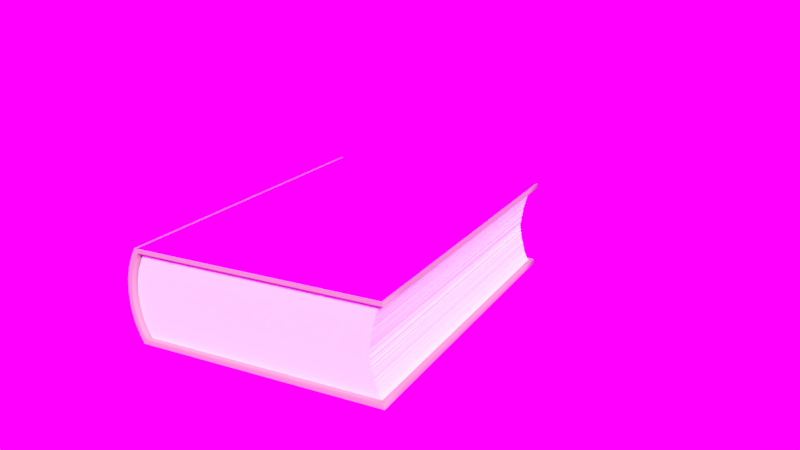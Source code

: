 # Source: Book1.blend  (saved by Blender 2.79.0; exported with 4.5.12 LTS)
import bpy
from mathutils import Matrix  # noqa: F401  (used for matrix-valued properties, if any)

bpy.ops.wm.read_factory_settings(use_empty=True)
scene = bpy.context.scene
scene.name = 'Scene'

# ---- collections
col_collection_1 = bpy.data.collections.new('Collection 1'); scene.collection.children.link(col_collection_1)

# ---- images (referenced by path relative to the original .blend; pixels are not part of the script)
import os
ASSET_DIR = os.environ.get("B2B_ASSET_DIR", "")  # directory of the original .blend (textures are referenced by path, not embedded)
HERE = os.path.dirname(os.path.abspath(__file__))  # packed textures are extracted next to this script under _unpacked/

def load_image(name, relpath, width, height, colorspace="sRGB"):
    """Load a texture the original file referenced (path relative to the .blend, or extracted next to this script)."""
    p = next((c for c in (os.path.join(HERE, relpath), os.path.join(ASSET_DIR, relpath)) if relpath and os.path.exists(c)), "")
    if p:
        img = bpy.data.images.load(p, check_existing=True)
        img.name = name
    else:  # same state as the original file: an image datablock whose file is absent (Cycles renders it pink)
        img = bpy.data.images.new(name, width, height)
        img.source = "FILE"
        img.filepath = "//" + (relpath or name)
    img.colorspace_settings.name = colorspace
    return img
img_old_paper_texture_3_jpg = load_image('old-paper-texture-3.jpg', 'old-paper-texture-3.jpg', 1024, 1024, 'sRGB')
img_blueball0001_png = load_image('BlueBall0001.png', 'BlueBall0001.png', 1024, 1024, 'sRGB')
img_alexs_apt_2k_hdr = load_image('Alexs_Apt_2k.hdr', 'Alexs_Apt_2k.hdr', 1024, 1024, 'Linear Rec.709')

# ---- materials (node trees are filled in below, after node groups)
mat_material = bpy.data.materials.new('Material')
mat_material.alpha_threshold = 0.0
mat_material.roughness = 0.5
mat_images = bpy.data.materials.new('Images')
mat_images.alpha_threshold = 0.0
mat_images.roughness = 0.5
mat_book_cover = bpy.data.materials.new('Book cover')
mat_book_cover.alpha_threshold = 0.0
mat_book_cover.roughness = 0.5
mat_sheets = bpy.data.materials.new('Sheets')
mat_sheets.alpha_threshold = 0.0
mat_sheets.roughness = 0.5

# ---- material node trees
mat_material.use_nodes = True; mat_material.node_tree.nodes.clear()
_N = mat_material.node_tree.nodes; _L = mat_material.node_tree.links
n0 = _N.new('ShaderNodeOutputMaterial'); n0.name = 'Material Output'; n0.location = (300, 300)
n1 = _N.new('ShaderNodeBsdfDiffuse'); n1.name = 'Diffuse BSDF'; n1.location = (10, 300)
n2 = _N.new('ShaderNodeTexImage'); n2.name = 'Image Texture'; n2.location = (-180, 300)
n2.width = 140
n2.image = img_old_paper_texture_3_jpg
n3 = _N.new('ShaderNodeTexCoord'); n3.name = 'Texture Coordinate'; n3.location = (-611, 202)
_L.new(n1.outputs[0], n0.inputs[0])
_L.new(n2.outputs[0], n1.inputs[0])
_L.new(n3.outputs[0], n2.inputs[0])
n0.is_active_output = True
mat_images.use_nodes = True; mat_images.node_tree.nodes.clear()
_N = mat_images.node_tree.nodes; _L = mat_images.node_tree.links
n0 = _N.new('ShaderNodeOutputMaterial'); n0.name = 'Material Output'; n0.location = (617, 300)
n1 = _N.new('ShaderNodeBsdfDiffuse'); n1.name = 'Diffuse BSDF'; n1.location = (327, 300)
n2 = _N.new('ShaderNodeTexImage'); n2.name = 'Image Texture'; n2.location = (-9, 392)
n2.width = 140
n2.image = img_blueball0001_png
n3 = _N.new('ShaderNodeTexCoord'); n3.name = 'Texture Coordinate'; n3.location = (-629, 312)
n4 = _N.new('ShaderNodeMapping'); n4.name = 'Mapping'; n4.location = (-417, 377)
n4.inputs[1].default_value = (0.63, 0.0, 0.0)
n4.inputs[2].default_value = (0.0, 0.0, 1.571)
n4.inputs[3].default_value = (1.0, 0.4, 1.0)
_L.new(n1.outputs[0], n0.inputs[0])
_L.new(n2.outputs[0], n1.inputs[0])
_L.new(n3.outputs[0], n4.inputs[0])
_L.new(n4.outputs[0], n2.inputs[0])
n0.is_active_output = True
mat_book_cover.use_nodes = True; mat_book_cover.node_tree.nodes.clear()
_N = mat_book_cover.node_tree.nodes; _L = mat_book_cover.node_tree.links
n0 = _N.new('ShaderNodeOutputMaterial'); n0.name = 'Material Output'; n0.location = (300, 300)
n1 = _N.new('ShaderNodeBsdfDiffuse'); n1.name = 'Diffuse BSDF'; n1.location = (10, 300)
n1.inputs[0].default_value = (0.5324, 0.4475, 0.4067, 1.0)
_L.new(n1.outputs[0], n0.inputs[0])
n0.is_active_output = True
mat_sheets.use_nodes = True; mat_sheets.node_tree.nodes.clear()
_N = mat_sheets.node_tree.nodes; _L = mat_sheets.node_tree.links
n0 = _N.new('ShaderNodeOutputMaterial'); n0.name = 'Material Output'; n0.location = (300, 300)
n1 = _N.new('ShaderNodeBsdfDiffuse'); n1.name = 'Diffuse BSDF'; n1.location = (10, 300)
n1.inputs[0].default_value = (1.0, 1.0, 1.0, 1.0)
_L.new(n1.outputs[0], n0.inputs[0])
n0.is_active_output = True

# ---- world
world_world = bpy.data.worlds.new('World'); scene.world = world_world
world_world.use_nodes = True; world_world.node_tree.nodes.clear()
_N = world_world.node_tree.nodes; _L = world_world.node_tree.links
n0 = _N.new('ShaderNodeOutputWorld'); n0.name = 'World Output'; n0.location = (300, 300)
n1 = _N.new('ShaderNodeBackground'); n1.name = 'Background'; n1.location = (10, 300)
n2 = _N.new('ShaderNodeTexEnvironment'); n2.name = 'Environment Texture'; n2.location = (-180, 300)
n2.width = 140
n2.image = img_alexs_apt_2k_hdr
_L.new(n1.outputs[0], n0.inputs[0])
_L.new(n2.outputs[0], n1.inputs[0])
n0.is_active_output = True
world_world.color = (0.05088, 0.05088, 0.05088)
world_world.use_sun_shadow = False
world_world.sun_shadow_jitter_overblur = 0.0
world_world.cycles.sampling_method = 'MANUAL'

# ---- cameras
cam_camera = bpy.data.cameras.new('Camera')
cam_camera.clip_end = 100.0
cam_camera.lens = 35.0
cam_camera.sensor_width = 32.0
cam_camera.sensor_height = 18.0
cam_camera.ortho_scale = 7.314
cam_camera.dof.focus_distance = 0.0

# ---- lights
light_lamp = bpy.data.lights.new('Lamp', 'SUN')
light_lamp.transmission_factor = 0.0
light_lamp.cutoff_distance = 30.0
light_lamp.angle = 0.1993
light_lamp.energy = 3.0
light_lamp.shadow_buffer_clip_start = 1.001
light_lamp.shadow_soft_size = 0.1
light_lamp.shadow_cascade_max_distance = 1000.0

# ---- meshes
me_plane = bpy.data.meshes.new('Plane')
me_plane.from_pydata([(-1.0, -1.0, 0.0), (1.0, -1.0, 0.0), (-1.0, 1.0, 0.0), (1.0, 1.0, 0.0)], [], [(0, 1, 3, 2)])
me_plane.materials.append(mat_material)
me_plane.use_remesh_preserve_volume = False
me_plane.use_remesh_preserve_attributes = False
me_plane.use_mirror_vertex_groups = False
me_plane.update()
me_cube = bpy.data.meshes.new('Cube')
me_cube.from_pydata([(1.0, 1.0, -1.0), (1.0, -0.9979, -1.0), (-1.0, -0.9982, -1.0), (-1.0, 1.0, -1.0), (1.0, 1.0, 1.113), (1.0, -0.9979, 1.113), (-1.0, -0.9974, 1.113), (-1.0, 1.0, 1.113), (1.0, -0.9827, -0.9706), (1.0, -0.9779, -0.9412), (1.0, -0.9707, -0.9118), (1.0, -0.9681, -0.8824), (1.0, -0.9632, -0.8529), (1.0, -0.9601, -0.8235), (1.0, -0.9527, -0.7941), (1.0, -0.9516, -0.7647), (1.0, -0.9454, -0.7353), (1.0, -0.9468, -0.7059), (1.0, -0.9435, -0.6765), (1.0, -0.9406, -0.6471), (1.0, -0.9358, -0.6176), (1.0, -0.9355, -0.5882), (1.0, -0.9342, -0.5588), (1.0, -0.9327, -0.5294), (1.0, -0.9307, -0.5), (1.0, -0.9285, -0.4706), (1.0, -0.9211, -0.4412), (1.0, -0.9212, -0.4118), (1.0, -0.9175, -0.3824), (1.0, -0.9159, -0.3529), (1.0, -0.9167, -0.3235), (1.0, -0.9108, -0.2941), (1.0, -0.9097, -0.2647), (1.0, -0.914, -0.2353), (1.0, -0.9068, -0.2059), (1.0, -0.9043, -0.1765), (1.0, -0.9027, -0.1471), (1.0, -0.9079, -0.1176), (1.0, -0.8984, -0.08824), (1.0, -0.9023, -0.05882), (1.0, -0.8963, -0.02941), (1.0, -0.8997, 5.96e-08), (1.0, -0.8954, 0.02941), (1.0, -0.9015, 0.07327), (1.0, -0.9036, 0.1125), (1.0, -0.9058, 0.1488), (1.0, -0.908, 0.1838), (1.0, -0.9024, 0.2169), (1.0, -0.907, 0.2511), (1.0, -0.9131, 0.2851), (1.0, -0.9119, 0.3178), (1.0, -0.9107, 0.3502), (1.0, -0.9181, 0.3835), (1.0, -0.9153, 0.4155), (1.0, -0.9199, 0.4481), (1.0, -0.9175, 0.4798), (1.0, -0.9198, 0.512), (1.0, -0.9221, 0.544), (1.0, -0.9284, 0.5764), (1.0, -0.9262, 0.6078), (1.0, -0.934, 0.6401), (1.0, -0.9359, 0.6717), (1.0, -0.9355, 0.7031), (1.0, -0.9397, 0.7349), (1.0, -0.9421, 0.7664), (1.0, -0.9443, 0.7978), (1.0, -0.9483, 0.8294), (1.0, -0.9484, 0.8605), (1.0, -0.9545, 0.8922), (1.0, -0.956, 0.9233), (1.0, -0.9589, 0.9546), (1.0, -0.967, 0.9863), (1.0, -0.9692, 1.017), (1.0, -0.9765, 1.049), (1.0, -0.9839, 1.08), (-1.0, -0.9828, -0.9706), (-1.0, -0.9755, -0.9412), (-1.0, -0.9684, -0.9118), (-1.0, -0.9644, -0.8824), (-1.0, -0.9598, -0.8529), (-1.0, -0.9595, -0.8235), (-1.0, -0.9553, -0.7941), (-1.0, -0.9501, -0.7647), (-1.0, -0.9498, -0.7353), (-1.0, -0.9435, -0.7059), (-1.0, -0.9406, -0.6765), (-1.0, -0.9366, -0.6471), (-1.0, -0.9393, -0.6176), (-1.0, -0.9322, -0.5882), (-1.0, -0.9313, -0.5588), (-1.0, -0.9319, -0.5294), (-1.0, -0.9297, -0.5), (-1.0, -0.9286, -0.4706), (-1.0, -0.925, -0.4412), (-1.0, -0.9231, -0.4118), (-1.0, -0.9193, -0.3824), (-1.0, -0.9211, -0.3529), (-1.0, -0.9143, -0.3235), (-1.0, -0.9147, -0.2941), (-1.0, -0.9138, -0.2647), (-1.0, -0.9059, -0.2353), (-1.0, -0.9078, -0.2059), (-1.0, -0.9032, -0.1765), (-1.0, -0.9056, -0.1471), (-1.0, -0.9079, -0.1176), (-1.0, -0.9026, -0.08824), (-1.0, -0.8983, -0.05882), (-1.0, -0.8979, -0.02941), (-1.0, -0.8978, 5.96e-08), (-1.0, -0.9021, 0.02941), (-1.0, -0.8976, 0.07182), (-1.0, -0.9001, 0.1118), (-1.0, -0.9015, 0.1481), (-1.0, -0.9044, 0.1833), (-1.0, -0.9047, 0.2174), (-1.0, -0.9108, 0.2517), (-1.0, -0.9106, 0.2848), (-1.0, -0.9121, 0.3179), (-1.0, -0.9108, 0.3503), (-1.0, -0.9119, 0.3829), (-1.0, -0.9193, 0.416), (-1.0, -0.9188, 0.448), (-1.0, -0.9198, 0.4802), (-1.0, -0.9258, 0.5127), (-1.0, -0.9232, 0.5442), (-1.0, -0.9244, 0.576), (-1.0, -0.9294, 0.6081), (-1.0, -0.9301, 0.6398), (-1.0, -0.9334, 0.6716), (-1.0, -0.9341, 0.703), (-1.0, -0.9363, 0.7346), (-1.0, -0.9437, 0.7666), (-1.0, -0.9438, 0.7978), (-1.0, -0.946, 0.8292), (-1.0, -0.9507, 0.8608), (-1.0, -0.9543, 0.8922), (-1.0, -0.9546, 0.9232), (-1.0, -0.9589, 0.9546), (-1.0, -0.9661, 0.9863), (-1.0, -0.9678, 1.017), (-1.0, -0.977, 1.049), (-1.0, -0.9825, 1.08), (1.0, 1.032, -0.818), (1.0, 1.032, 0.9308), (1.0, 1.066, -0.5619), (1.0, 1.087, -0.2636), (1.0, 1.095, 0.05641), (1.0, 1.087, 0.3765), (1.0, 1.066, 0.6747), (-1.0, 1.032, 0.9308), (-1.0, 1.032, -0.818), (-1.0, 1.066, 0.6747), (-1.0, 1.087, 0.3765), (-1.0, 1.095, 0.05641), (-1.0, 1.087, -0.2636), (-1.0, 1.066, -0.5619), (1.025, 1.019, -0.995), (1.025, -1.032, -1.024), (-1.025, -1.032, -1.024), (-1.025, 1.019, -0.995), (1.025, 1.019, 1.144), (1.025, -1.032, 1.144), (-1.025, -1.032, 1.144), (-1.025, 1.019, 1.144), (1.025, 1.051, -0.8371), (1.025, 1.051, 0.957), (1.025, 1.086, -0.5744), (1.025, 1.108, -0.2684), (1.025, 1.115, 0.05993), (1.025, 1.108, 0.3883), (1.025, 1.086, 0.6942), (-1.025, 1.051, 0.957), (-1.025, 1.051, -0.8371), (-1.025, 1.086, 0.6942), (-1.025, 1.108, 0.3883), (-1.025, 1.115, 0.05993), (-1.025, 1.108, -0.2684), (-1.025, 1.086, -0.5744), (1.025, 1.053, -1.136), (1.025, -1.032, -1.136), (-1.025, 1.053, -1.136), (-1.025, -1.032, -1.136), (1.025, 1.053, 1.256), (1.025, -1.032, 1.256), (-1.025, 1.053, 1.256), (-1.025, -1.032, 1.256), (1.025, 1.127, -0.6402), (1.025, 1.089, -0.9302), (-1.025, 1.089, -0.9302), (-1.025, 1.127, -0.6402), (1.025, 1.151, -0.3025), (-1.025, 1.151, -0.3025), (1.025, 1.159, 0.05993), (-1.025, 1.159, 0.05993), (1.025, 1.151, 0.4223), (-1.025, 1.151, 0.4223), (1.025, 1.127, 0.76), (-1.025, 1.127, 0.76), (1.025, 1.089, 1.05), (-1.025, 1.089, 1.05), (1.025, 0.9952, 1.115), (-1.025, 0.9952, 1.115), (1.025, 1.029, 1.256), (-1.025, 1.029, 1.256), (1.025, -1.015, 1.115), (1.025, -1.015, 1.256), (-1.025, -1.015, 1.115), (-1.025, -1.015, 1.256), (-1.025, 1.155, 0.05993), (-1.025, 1.147, -0.2996), (1.025, 1.123, 0.7544), (1.025, 1.085, 1.042), (-1.025, -1.032, -1.127), (1.025, -1.032, -1.127), (-1.025, 1.123, -0.6345), (-1.025, 1.085, -0.9222), (-1.025, 1.085, 1.042), (-1.025, 1.123, 0.7544), (-1.025, 1.05, -1.127), (1.025, 1.155, 0.05993), (1.025, 1.147, 0.4194), (1.025, 1.05, 1.247), (1.025, -1.032, 1.247), (-1.025, 1.147, 0.4194), (1.025, 1.123, -0.6345), (1.025, 1.147, -0.2996), (-1.025, 1.05, 1.247), (-1.025, -1.032, 1.247), (1.025, 1.05, -1.127), (1.025, 1.085, -0.9222), (-1.025, 1.026, 1.247), (1.025, 1.026, 1.247), (1.025, -1.015, 1.247), (-1.025, -1.015, 1.247), (-1.025, 1.114, -0.2731), (1.025, 1.057, 0.9697), (1.025, -1.032, -1.039), (-1.025, 1.057, -0.8499), (-1.025, 1.092, 0.7032), (1.025, 1.114, 0.3929), (1.025, -1.032, 1.159), (1.025, 1.114, -0.2731), (-1.025, -1.032, 1.159), (1.025, 1.057, -0.8499), (-1.025, 1.121, 0.05993), (1.025, 1.092, 0.7032), (-1.025, -1.032, -1.039), (-1.025, 1.092, -0.5834), (-1.025, 1.057, 0.9697), (-1.025, 1.024, -1.039), (1.025, 1.121, 0.05993), (1.025, 1.024, 1.159), (-1.025, 1.114, 0.3929), (1.025, 1.092, -0.5834), (-1.025, 1.024, 1.159), (1.025, 1.024, -1.039), (-1.025, 0.9998, 1.159), (1.025, 0.9998, 1.159), (1.025, -1.015, 1.159), (-1.025, -1.015, 1.159), (1.025, -1.02, -0.995), (-1.025, -1.02, -0.995), (1.025, -1.02, -1.136), (-1.025, -1.02, -1.136), (1.025, -1.02, -1.127), (-1.025, -1.02, -1.127), (-1.025, -1.02, -1.039), (1.025, -1.02, -1.039), (0.8573, 1.019, -0.995), (-0.8571, 1.019, -0.995), (0.8573, -1.032, -1.024), (-0.8571, -1.032, -1.024), (0.8573, 1.019, 1.144), (-0.8571, 1.019, 1.144), (0.8573, -1.032, 1.144), (-0.8571, -1.032, 1.144), (0.8573, 1.051, -0.8371), (-0.8571, 1.051, -0.8371), (-0.8571, 1.086, -0.5744), (0.8573, 1.086, -0.5744), (-0.8571, 1.108, -0.2684), (0.8573, 1.108, -0.2684), (-0.8571, 1.115, 0.05993), (0.8573, 1.115, 0.05993), (-0.8571, 1.108, 0.3883), (0.8573, 1.108, 0.3883), (-0.8571, 1.086, 0.6942), (0.8573, 1.086, 0.6942), (-0.8571, 1.051, 0.957), (0.8573, 1.051, 0.957), (0.8573, 1.053, -1.136), (-0.8576, 1.053, -1.136), (0.8573, -1.032, -1.136), (-0.8576, -1.032, -1.136), (0.8573, 1.053, 1.256), (-0.8576, 1.053, 1.256), (0.8573, -1.032, 1.256), (-0.8576, -1.032, 1.256), (0.8573, 1.089, -0.9302), (-0.8576, 1.089, -0.9302), (-0.8576, 1.127, -0.6402), (0.8573, 1.127, -0.6402), (-0.8576, 1.151, -0.3025), (0.8573, 1.151, -0.3025), (-0.8576, 1.159, 0.05993), (0.8573, 1.159, 0.05993), (-0.8576, 1.151, 0.4223), (0.8573, 1.151, 0.4223), (-0.8576, 1.127, 0.76), (0.8573, 1.127, 0.76), (-0.8576, 1.089, 1.05), (0.8573, 1.089, 1.05), (-0.8576, 1.029, 1.256), (0.8573, 1.029, 1.256), (0.8573, 0.9952, 1.115), (-0.8571, 0.9952, 1.115), (-0.8576, -1.015, 1.256), (0.8573, -1.015, 1.256), (0.8573, -1.015, 1.115), (-0.8571, -1.015, 1.115), (0.8573, -1.032, 1.247), (-0.8575, -1.032, 1.247), (-0.8575, -1.032, -1.127), (0.8573, -1.032, -1.127), (-0.8571, -1.032, -1.039), (0.8573, -1.032, -1.039), (0.8573, -1.032, 1.159), (-0.8571, -1.032, 1.159), (0.8573, -1.02, -1.136), (-0.8576, -1.02, -1.136), (-0.8571, -1.02, -0.995), (0.8573, -1.02, -0.995)], [], [(0, 1, 2, 3), (4, 7, 6, 5), (8, 9, 76, 75), (74, 5, 6, 141), (1, 8, 75, 2), (3, 2, 75, 76, 77, 78, 79, 80, 81, 82, 83, 84, 85, 86, 87, 88, 89, 90, 91, 92, 93, 94, 95, 96, 97, 98, 99, 100, 101, 102, 103, 104, 105, 106, 107, 108, 109, 110, 111, 112, 113, 114, 115, 116, 117, 118, 119, 120, 121, 122, 123, 124, 125, 126, 127, 128, 129, 130, 131, 132, 133, 134, 135, 136, 137, 138, 139, 140, 141, 6, 7, 149, 151, 152, 153, 154, 155, 150), (9, 10, 77, 76), (10, 11, 78, 77), (11, 12, 79, 78), (12, 13, 80, 79), (13, 14, 81, 80), (14, 15, 82, 81), (15, 16, 83, 82), (16, 17, 84, 83), (17, 18, 85, 84), (18, 19, 86, 85), (19, 20, 87, 86), (20, 21, 88, 87), (21, 22, 89, 88), (22, 23, 90, 89), (23, 24, 91, 90), (24, 25, 92, 91), (25, 26, 93, 92), (26, 27, 94, 93), (27, 28, 95, 94), (28, 29, 96, 95), (29, 30, 97, 96), (30, 31, 98, 97), (31, 32, 99, 98), (32, 33, 100, 99), (33, 34, 101, 100), (34, 35, 102, 101), (35, 36, 103, 102), (36, 37, 104, 103), (37, 38, 105, 104), (38, 39, 106, 105), (39, 40, 107, 106), (40, 41, 108, 107), (41, 42, 109, 108), (42, 43, 110, 109), (43, 44, 111, 110), (44, 45, 112, 111), (45, 46, 113, 112), (46, 47, 114, 113), (47, 48, 115, 114), (48, 49, 116, 115), (49, 50, 117, 116), (50, 51, 118, 117), (51, 52, 119, 118), (52, 53, 120, 119), (53, 54, 121, 120), (54, 55, 122, 121), (55, 56, 123, 122), (56, 57, 124, 123), (57, 58, 125, 124), (58, 59, 126, 125), (59, 60, 127, 126), (60, 61, 128, 127), (61, 62, 129, 128), (62, 63, 130, 129), (63, 64, 131, 130), (64, 65, 132, 131), (65, 66, 133, 132), (66, 67, 134, 133), (67, 68, 135, 134), (68, 69, 136, 135), (69, 70, 137, 136), (70, 71, 138, 137), (71, 72, 139, 138), (72, 73, 140, 139), (73, 74, 141, 140), (142, 0, 3, 150), (0, 142, 144, 145, 146, 147, 148, 143, 4, 5, 74, 73, 72, 71, 70, 69, 68, 67, 66, 65, 64, 63, 62, 61, 60, 59, 58, 57, 56, 55, 54, 53, 52, 51, 50, 49, 48, 47, 46, 45, 44, 43, 42, 41, 40, 39, 38, 37, 36, 35, 34, 33, 32, 31, 30, 29, 28, 27, 26, 25, 24, 23, 22, 21, 20, 19, 18, 17, 16, 15, 14, 13, 12, 11, 10, 9, 8, 1), (142, 150, 155, 144), (144, 155, 154, 145), (145, 154, 153, 146), (146, 153, 152, 147), (147, 152, 151, 148), (148, 151, 149, 143), (4, 143, 149, 7), (330, 261, 158, 271), (319, 275, 162, 206), (277, 172, 159, 269), (277, 278, 177, 172), (278, 280, 176, 177), (280, 282, 175, 176), (282, 284, 174, 175), (284, 286, 173, 174), (286, 288, 171, 173), (273, 163, 171, 288), (329, 293, 181, 263), (316, 207, 185, 297), (299, 291, 180, 188), (299, 188, 189, 300), (300, 189, 191, 302), (302, 191, 193, 304), (304, 193, 195, 306), (306, 195, 197, 308), (308, 197, 199, 310), (295, 310, 199, 184), (209, 208, 193, 191), (211, 210, 196, 198), (322, 212, 181, 293), (215, 214, 189, 188), (217, 216, 199, 197), (265, 218, 180, 263), (220, 219, 192, 194), (231, 221, 182, 202), (208, 223, 195, 193), (225, 224, 186, 190), (221, 211, 198, 182), (214, 209, 191, 189), (216, 226, 184, 199), (320, 222, 183, 296), (210, 220, 194, 196), (229, 228, 178, 187), (233, 227, 185, 207), (223, 217, 197, 195), (264, 213, 179, 262), (219, 225, 190, 192), (218, 215, 188, 180), (224, 229, 187, 186), (226, 230, 203, 184), (232, 231, 202, 205), (295, 184, 203, 312), (273, 315, 201, 163), (222, 232, 205, 183), (230, 233, 207, 203), (312, 203, 207, 316), (315, 319, 206, 201), (256, 259, 233, 230), (240, 258, 232, 222), (258, 257, 231, 232), (254, 256, 230, 226), (253, 243, 229, 224), (249, 237, 215, 218), (250, 241, 225, 219), (267, 236, 213, 264), (252, 238, 217, 223), (259, 242, 227, 233), (243, 255, 228, 229), (245, 239, 220, 210), (326, 240, 222, 320), (248, 254, 226, 216), (247, 234, 209, 214), (251, 235, 211, 221), (241, 253, 224, 225), (244, 252, 223, 208), (257, 251, 221, 231), (239, 250, 219, 220), (266, 249, 218, 265), (238, 248, 216, 217), (237, 247, 214, 215), (324, 246, 212, 322), (235, 245, 210, 211), (234, 244, 208, 209), (176, 175, 244, 234), (165, 170, 245, 235), (271, 158, 246, 324), (172, 177, 247, 237), (173, 171, 248, 238), (261, 159, 249, 266), (169, 168, 250, 239), (200, 160, 251, 257), (175, 174, 252, 244), (167, 166, 253, 241), (160, 165, 235, 251), (177, 176, 234, 247), (171, 163, 254, 248), (274, 161, 240, 326), (170, 169, 239, 245), (164, 156, 255, 243), (206, 162, 242, 259), (174, 173, 238, 252), (260, 157, 236, 267), (168, 167, 241, 250), (159, 172, 237, 249), (166, 164, 243, 253), (163, 201, 256, 254), (204, 200, 257, 258), (161, 204, 258, 240), (201, 206, 259, 256), (156, 260, 267, 255), (158, 261, 266, 246), (246, 266, 265, 212), (255, 267, 264, 228), (228, 264, 262, 178), (212, 265, 263, 181), (291, 329, 263, 180), (269, 159, 261, 330), (156, 268, 331, 260), (268, 269, 330, 331), (178, 262, 328, 290), (290, 328, 329, 291), (162, 275, 327, 242), (275, 274, 326, 327), (157, 270, 325, 236), (270, 271, 324, 325), (236, 325, 323, 213), (325, 324, 322, 323), (242, 327, 321, 227), (327, 326, 320, 321), (200, 204, 318, 314), (314, 318, 319, 315), (202, 313, 317, 205), (313, 312, 316, 317), (160, 200, 314, 272), (272, 314, 315, 273), (182, 294, 313, 202), (294, 295, 312, 313), (227, 321, 297, 185), (321, 320, 296, 297), (213, 323, 292, 179), (323, 322, 293, 292), (182, 198, 311, 294), (294, 311, 310, 295), (196, 309, 311, 198), (309, 308, 310, 311), (194, 307, 309, 196), (307, 306, 308, 309), (192, 305, 307, 194), (305, 304, 306, 307), (190, 303, 305, 192), (303, 302, 304, 305), (186, 301, 303, 190), (301, 300, 302, 303), (187, 298, 301, 186), (298, 299, 300, 301), (187, 178, 290, 298), (298, 290, 291, 299), (205, 317, 296, 183), (317, 316, 297, 296), (262, 179, 292, 328), (328, 292, 293, 329), (160, 272, 289, 165), (272, 273, 288, 289), (170, 165, 289, 287), (287, 289, 288, 286), (169, 170, 287, 285), (285, 287, 286, 284), (168, 169, 285, 283), (283, 285, 284, 282), (167, 168, 283, 281), (281, 283, 282, 280), (166, 167, 281, 279), (279, 281, 280, 278), (164, 166, 279, 276), (276, 279, 278, 277), (164, 276, 268, 156), (276, 277, 269, 268), (204, 161, 274, 318), (318, 274, 275, 319), (260, 331, 270, 157), (331, 330, 271, 270)])
me_cube.polygons.foreach_set('use_smooth', [0, 0, 0, 0, 0, 0, 0, 0, 0, 0, 0, 0, 0, 0, 0, 0, 0, 0, 0, 0, 0, 0, 0, 0, 0, 0, 0, 0, 0, 0, 0, 0, 0, 0, 0, 0, 0, 0, 0, 0, 0, 0, 0, 0, 0, 0, 0, 0, 0, 0, 0, 0, 0, 0, 0, 0, 0, 0, 0, 0, 0, 0, 0, 0, 0, 0, 0, 0, 0, 0, 0, 0, 0, 0, 0, 0, 0, 0, 0, 0, 1, 1, 1, 1, 1, 1, 1, 1, 1, 1, 1, 1, 1, 1, 1, 1, 1, 1, 1, 1, 1, 1, 1, 1, 1, 1, 1, 1, 1, 1, 1, 1, 1, 1, 1, 1, 1, 1, 1, 1, 1, 1, 1, 1, 1, 1, 1, 1, 1, 1, 1, 1, 1, 1, 1, 1, 1, 1, 1, 1, 1, 1, 1, 1, 1, 1, 1, 1, 1, 1, 1, 1, 1, 1, 1, 1, 1, 1, 1, 1, 1, 1, 1, 1, 1, 1, 1, 1, 1, 1, 1, 1, 1, 1, 1, 1, 1, 1, 1, 1, 1, 1, 1, 1, 1, 1, 1, 1, 1, 1, 1, 1, 1, 1, 1, 1, 1, 1, 1, 1, 1, 1, 1, 1, 1, 1, 1, 1, 1, 1, 1, 1, 1, 1, 1, 1, 1, 1, 1, 1, 1, 1, 1, 1, 1, 1, 1, 1, 1, 1, 1, 1, 1, 1, 1, 1, 1, 1, 1, 1, 1, 1, 1, 1, 1, 1, 1, 1, 1, 1, 1, 1, 1, 1])
me_cube.polygons.foreach_set('material_index', [0, 0, 2, 2, 2, 2, 2, 2, 2, 2, 2, 2, 2, 2, 2, 2, 2, 2, 2, 2, 2, 2, 2, 2, 2, 2, 2, 2, 2, 2, 2, 2, 2, 2, 2, 2, 2, 2, 2, 2, 2, 2, 2, 2, 2, 2, 2, 2, 2, 2, 2, 2, 2, 2, 2, 2, 2, 2, 2, 2, 2, 2, 2, 2, 2, 2, 2, 2, 2, 2, 2, 0, 2, 0, 0, 0, 0, 0, 0, 0, 1, 1, 1, 1, 1, 1, 1, 1, 1, 1, 1, 1, 1, 1, 1, 1, 1, 1, 1, 1, 1, 1, 1, 1, 1, 1, 1, 1, 1, 1, 1, 1, 1, 1, 1, 1, 1, 1, 1, 1, 1, 1, 1, 1, 1, 1, 1, 1, 0, 1, 1, 1, 1, 1, 1, 1, 1, 1, 1, 1, 1, 1, 1, 1, 1, 1, 1, 1, 1, 1, 1, 1, 1, 1, 1, 1, 1, 1, 1, 1, 1, 1, 1, 1, 1, 1, 1, 1, 1, 1, 1, 1, 1, 1, 1, 1, 1, 1, 1, 1, 1, 1, 1, 1, 1, 1, 1, 1, 1, 1, 1, 1, 1, 1, 1, 1, 1, 1, 1, 1, 1, 1, 1, 1, 0, 0, 1, 1, 1, 1, 1, 1, 1, 1, 1, 1, 1, 1, 1, 1, 1, 1, 1, 1, 1, 1, 1, 1, 1, 1, 1, 1, 1, 1, 1, 1, 1, 1, 1, 1, 1, 1, 1, 1, 1, 1, 1, 1, 1, 1, 1, 1, 1, 1])
_k = {(203, 207): 0.9098, (202, 313): 0.9098, (202, 205): 0.9098, (205, 317): 0.9098, (203, 312): 0.9098, (312, 313): 0.9098, (207, 316): 0.9098, (316, 317): 0.9098, (313, 317): 0.9098, (312, 316): 0.9098}
me_cube.attributes.new('crease_edge', 'FLOAT', 'EDGE').data.foreach_set('value', [_k.get((min(e.vertices), max(e.vertices)), 0.0) for e in me_cube.edges])
_uv = me_cube.uv_layers.new(name='UVMap')
_uv.uv.foreach_set('vector', [0.0, 0.0, 0.0, 0.0, 0.0, 0.0, 0.0, 0.0, 0.0, 0.0, 0.0, 0.0, 0.0, 0.0, 0.0, 0.0, 0.0, 0.0, 0.0, 0.0, 0.0, 0.0, 0.0, 0.0, 0.0, 0.0, 0.0, 0.0, 0.0, 0.0, 0.0, 0.0, 0.0, 0.0, 0.0, 0.0, 0.0, 0.0, 0.0, 0.0, 0.0, 0.0, 0.0, 0.0, 0.0, 0.0, 0.0, 0.0, 0.0, 0.0, 0.0, 0.0, 0.0, 0.0, 0.0, 0.0, 0.0, 0.0, 0.0, 0.0, 0.0, 0.0, 0.0, 0.0, 0.0, 0.0, 0.0, 0.0, 0.0, 0.0, 0.0, 0.0, 0.0, 0.0, 0.0, 0.0, 0.0, 0.0, 0.0, 0.0, 0.0, 0.0, 0.0, 0.0, 0.0, 0.0, 0.0, 0.0, 0.0, 0.0, 0.0, 0.0, 0.0, 0.0, 0.0, 0.0, 0.0, 0.0, 0.0, 0.0, 0.0, 0.0, 0.0, 0.0, 0.0, 0.0, 0.0, 0.0, 0.0, 0.0, 0.0, 0.0, 0.0, 0.0, 0.0, 0.0, 0.0, 0.0, 0.0, 0.0, 0.0, 0.0, 0.0, 0.0, 0.0, 0.0, 0.0, 0.0, 0.0, 0.0, 0.0, 0.0, 0.0, 0.0, 0.0, 0.0, 0.0, 0.0, 0.0, 0.0, 0.0, 0.0, 0.0, 0.0, 0.0, 0.0, 0.0, 0.0, 0.0, 0.0, 0.0, 0.0, 0.0, 0.0, 0.0, 0.0, 0.0, 0.0, 0.0, 0.0, 0.0, 0.0, 0.0, 0.0, 0.0, 0.0, 0.0, 0.0, 0.0, 0.0, 0.0, 0.0, 0.0, 0.0, 0.0, 0.0, 0.0, 0.0, 0.0, 0.0, 0.0, 0.0, 0.0, 0.0, 0.0, 0.0, 0.0, 0.0, 0.0, 0.0, 0.0, 0.0, 0.0, 0.0, 0.0, 0.0, 0.0, 0.0, 0.0, 0.0, 0.0, 0.0, 0.0, 0.0, 0.0, 0.0, 0.0, 0.0, 0.0, 0.0, 0.0, 0.0, 0.0, 0.0, 0.0, 0.0, 0.0, 0.0, 0.0, 0.0, 0.0, 0.0, 0.0, 0.0, 0.0, 0.0, 0.0, 0.0, 0.0, 0.0, 0.0, 0.0, 0.0, 0.0, 0.0, 0.0, 0.0, 0.0, 0.0, 0.0, 0.0, 0.0, 0.0, 0.0, 0.0, 0.0, 0.0, 0.0, 0.0, 0.0, 0.0, 0.0, 0.0, 0.0, 0.0, 0.0, 0.0, 0.0, 0.0, 0.0, 0.0, 0.0, 0.0, 0.0, 0.0, 0.0, 0.0, 0.0, 0.0, 0.0, 0.0, 0.0, 0.0, 0.0, 0.0, 0.0, 0.0, 0.0, 0.0, 0.0, 0.0, 0.0, 0.0, 0.0, 0.0, 0.0, 0.0, 0.0, 0.0, 0.0, 0.0, 0.0, 0.0, 0.0, 0.0, 0.0, 0.0, 0.0, 0.0, 0.0, 0.0, 0.0, 0.0, 0.0, 0.0, 0.0, 0.0, 0.0, 0.0, 0.0, 0.0, 0.0, 0.0, 0.0, 0.0, 0.0, 0.0, 0.0, 0.0, 0.0, 0.0, 0.0, 0.0, 0.0, 0.0, 0.0, 0.0, 0.0, 0.0, 0.0, 0.0, 0.0, 0.0, 0.0, 0.0, 0.0, 0.0, 0.0, 0.0, 0.0, 0.0, 0.0, 0.0, 0.0, 0.0, 0.0, 0.0, 0.0, 0.0, 0.0, 0.0, 0.0, 0.0, 0.0, 0.0, 0.0, 0.0, 0.0, 0.0, 0.0, 0.0, 0.0, 0.0, 0.0, 0.0, 0.0, 0.0, 0.0, 0.0, 0.0, 0.0, 0.0, 0.0, 0.0, 0.0, 0.0, 0.0, 0.0, 0.0, 0.0, 0.0, 0.0, 0.0, 0.0, 0.0, 0.0, 0.0, 0.0, 0.0, 0.0, 0.0, 0.0, 0.0, 0.0, 0.0, 0.0, 0.0, 0.0, 0.0, 0.0, 0.0, 0.0, 0.0, 0.0, 0.0, 0.0, 0.0, 0.0, 0.0, 0.0, 0.0, 0.0, 0.0, 0.0, 0.0, 0.0, 0.0, 0.0, 0.0, 0.0, 0.0, 0.0, 0.0, 0.0, 0.0, 0.0, 0.0, 0.0, 0.0, 0.0, 0.0, 0.0, 0.0, 0.0, 0.0, 0.0, 0.0, 0.0, 0.0, 0.0, 0.0, 0.0, 0.0, 0.0, 0.0, 0.0, 0.0, 0.0, 0.0, 0.0, 0.0, 0.0, 0.0, 0.0, 0.0, 0.0, 0.0, 0.0, 0.0, 0.0, 0.0, 0.0, 0.0, 0.0, 0.0, 0.0, 0.0, 0.0, 0.0, 0.0, 0.0, 0.0, 0.0, 0.0, 0.0, 0.0, 0.0, 0.0, 0.0, 0.0, 0.0, 0.0, 0.0, 0.0, 0.0, 0.0, 0.0, 0.0, 0.0, 0.0, 0.0, 0.0, 0.0, 0.0, 0.0, 0.0, 0.0, 0.0, 0.0, 0.0, 0.0, 0.0, 0.0, 0.0, 0.0, 0.0, 0.0, 0.0, 0.0, 0.0, 0.0, 0.0, 0.0, 0.0, 0.0, 0.0, 0.0, 0.0, 0.0, 0.0, 0.0, 0.0, 0.0, 0.0, 0.0, 0.0, 0.0, 0.0, 0.0, 0.0, 0.0, 0.0, 0.0, 0.0, 0.0, 0.0, 0.0, 0.0, 0.0, 0.0, 0.0, 0.0, 0.0, 0.0, 0.0, 0.0, 0.0, 0.0, 0.0, 0.0, 0.0, 0.0, 0.0, 0.0, 0.0, 0.0, 0.0, 0.0, 0.0, 0.0, 0.0, 0.0, 0.0, 0.0, 0.0, 0.0, 0.0, 0.0, 0.0, 0.0, 0.0, 0.0, 0.0, 0.0, 0.0, 0.0, 0.0, 0.0, 0.0, 0.0, 0.0, 0.0, 0.0, 0.0, 0.0, 0.0, 0.0, 0.0, 0.0, 0.0, 0.0, 0.0, 0.0, 0.0, 0.0, 0.0, 0.0, 0.0, 0.0, 0.0, 0.0, 0.0, 0.0, 0.0, 0.0, 0.0, 0.0, 0.0, 0.0, 0.0, 0.0, 0.0, 0.0, 0.0, 0.0, 0.0, 0.0, 0.0, 0.0, 0.0, 0.0, 0.0, 0.0, 0.0, 0.0, 0.0, 0.0, 0.0, 0.0, 0.0, 0.0, 0.0, 0.0, 0.0, 0.0, 0.0, 0.0, 0.0, 0.0, 0.0, 0.0, 0.0, 0.0, 0.0, 0.0, 0.0, 0.0, 0.0, 0.0, 0.0, 0.0, 0.0, 0.0, 0.0, 0.0, 0.0, 0.0, 0.0, 0.0, 0.0, 0.0, 0.0, 0.0, 0.0, 0.0, 0.0, 0.0, 0.0, 0.0, 0.0, 0.0, 0.0, 0.0, 0.0, 0.0, 0.0, 0.0, 0.0, 0.0, 0.0, 0.0, 0.0, 0.0, 0.0, 0.0, 0.0, 0.0, 0.0, 0.0, 0.0, 0.0, 0.0, 0.0, 0.0, 0.0, 0.0, 0.0, 0.0, 0.0, 0.0, 0.0, 0.0, 0.0, 0.0, 0.0, 0.0, 0.0, 0.0, 0.0, 0.0, 0.0, 0.0, 0.0, 0.0, 0.0, 0.0, 0.0, 0.0, 0.0, 0.0, 0.0, 0.0, 0.0, 0.0, 0.0, 0.0, 0.0, 0.0, 0.0, 0.0, 0.0, 0.0, 0.0, 0.0, 0.0, 0.0, 0.0, 0.0, 0.0, 0.0, 0.0, 0.0, 0.0, 0.0, 0.0, 0.0, 0.0, 0.0, 0.0, 0.0, 0.0, 0.0, 0.0, 0.0, 0.0, 0.0, 0.0, 0.0, 0.0, 0.0, 0.0, 0.0, 0.0, 0.0, 0.0, 0.0, 0.0, 0.0, 0.0, 0.0, 0.0, 0.0, 0.0, 0.0, 0.0, 0.0, 0.0, 0.0, 0.0, 0.0, 0.0, 0.0, 0.0, 0.0, 0.0, 0.0, 0.0, 0.0, 0.0, 0.0, 0.0, 0.0, 0.0, 0.0, 0.0, 0.0, 0.0, 0.0, 0.0, 0.0, 0.0, 0.0, 0.0, 0.0, 0.0, 0.0, 0.0, 0.0, 0.0, 0.0, 0.0, 0.0, 0.0, 0.0, 0.0, 0.0, 0.0, 0.0, 0.0, 0.0, 0.0, 0.0, 0.0, 0.0, 0.0, 0.0, 0.0, 0.0, 0.0, 0.0, 0.0, 0.0, 0.0, 0.0, 0.0, 0.0, 0.0, 0.0, 0.0, 0.0, 0.0, 0.0, 0.0, 0.0, 0.0, 0.0, 0.0, 0.0, 0.0, 0.0, 0.0, 0.0, 0.0, 0.0, 0.0, 0.0, 0.0, 0.0, 0.0, 0.0, 0.0, 0.0, 0.0, 0.0, 0.0, 0.0, 0.0, 0.0, 0.0, 0.0, 0.0, 0.0, 0.0, 0.0, 0.0, 0.0, 0.0, 0.0, 0.0, 0.0, 0.0, 0.0, 0.0, 0.0, 0.0, 0.0, 0.0, 0.0, 0.0, 0.0, 0.0, 0.0, 0.0, 0.0, 0.0, 0.0, 0.0, 0.0, 0.0, 0.0, 0.0, 0.0, 0.0, 0.0, 0.0, 0.0, 0.0, 0.0, 0.0, 0.0, 0.0, 0.0, 0.0, 0.0, 0.0, 0.0, 0.0, 0.0, 0.0, 0.0, 0.0, 0.0, 0.0, 0.0, 0.0, 0.0, 0.0, 0.0, 0.0, 0.0, 0.0, 0.0, 0.0, 0.0, 0.0, 0.0, 0.0, 0.0, 0.0, 0.0, 0.0, 0.0, 0.0, 0.0, 0.0, 0.0, 0.0, 0.0, 0.0, 0.0, 0.0, 0.0, 0.0, 0.0, 0.0, 0.0, 0.0, 0.0, 0.0, 0.0, 0.0, 0.0, 0.0, 0.0, 0.0, 0.0, 0.0, 0.0, 0.0, 0.0, 0.0, 0.0, 0.0, 0.0, 0.0, 0.0, 0.0, 0.0, 0.0, 0.0, 0.0, 0.0, 0.0, 0.0, 0.0, 0.0, 0.0, 0.0, 0.0, 0.0, 0.0, 0.0, 0.0, 0.0, 0.0, 0.0, 0.0, 0.0, 0.0, 0.0, 0.0, 0.0, 0.0, 0.0, 0.0, 0.0, 0.0, 0.0, 0.0, 0.0, 0.0, 0.0, 0.0, 0.0, 0.0, 0.0, 0.0, 0.0, 0.0, 0.0, 0.0, 0.0, 0.0, 0.0, 0.0, 0.0, 0.0, 0.0, 0.0, 0.0, 0.0, 0.0, 0.0, 0.0, 0.0, 0.0, 0.0, 0.0, 0.0, 0.0, 0.0, 0.0, 0.0, 0.0, 0.0, 0.0, 0.0, 0.0, 0.0, 0.0, 0.0, 0.0, 0.0, 0.0, 0.0, 0.0, 0.0, 0.0, 0.0, 0.0, 0.0, 0.0, 0.0, 0.0, 0.0, 0.0, 0.0, 0.0, 0.0, 0.0, 0.0, 0.0, 0.0, 0.0, 0.0, 0.0, 0.0, 0.0, 0.0, 0.0, 0.0, 0.0, 0.0, 0.0, 0.0, 0.0, 0.0, 0.0, 0.0, 0.0, 0.0, 0.0, 0.0, 0.0, 0.0, 0.0, 0.0, 0.0, 0.0, 0.0, 0.0, 0.0, 0.0, 0.0, 0.0, 0.0, 0.0, 0.0, 0.0, 0.0, 0.0, 0.0, 0.0, 0.0, 0.0, 0.0, 0.0, 0.0, 0.0, 0.0, 0.0, 0.0, 0.0, 0.0, 0.0, 0.0, 0.0, 0.0, 0.0, 0.0, 0.0, 0.0, 0.0, 0.0, 0.0, 0.0, 0.0, 0.0, 0.0, 0.0, 0.0, 0.0, 0.0, 0.0, 0.0, 0.0, 0.0, 0.0, 0.0, 0.0, 0.0, 0.0, 0.0, 0.0, 0.0, 0.0, 0.0, 0.0, 0.0, 0.0, 0.0, 0.0, 0.0, 0.0, 0.0, 0.0, 0.0, 0.0, 0.0, 0.0, 0.0, 0.0, 0.0, 0.0, 0.0, 0.0, 0.0, 0.0, 0.0, 0.0, 0.0, 0.0, 0.0, 0.0, 0.0, 0.0, 0.0, 0.0, 0.0, 0.0, 0.0, 0.0, 0.0, 0.0, 0.0, 0.0, 0.0, 0.0, 0.0, 0.0, 0.0, 0.0, 0.0, 0.0, 0.0, 0.0, 0.0, 0.0, 0.0, 0.0, 0.0, 0.0, 0.0, 0.0, 0.0, 0.0, 0.0, 0.0, 0.0, 0.0, 0.0, 0.0, 0.0, 0.0, 0.0, 0.0, 0.0, 0.0, 0.0, 0.0, 0.0, 0.0, 0.0, 0.0, 0.0, 0.0, 0.0, 0.0, 0.0, 0.0, 0.0, 0.0, 0.0, 0.0, 0.0, 0.0, 0.0, 0.0, 0.0, 0.0, 0.0, 0.0, 0.0, 0.0, 0.0, 0.0, 0.0, 0.0, 0.0, 0.0, 0.0, 0.0, 0.0, 0.0, 0.0, 0.0, 0.0, 0.0, 0.0, 0.0, 0.0, 0.0, 0.0, 0.0, 0.0, 0.0, 0.0, 0.0, 0.0, 0.0, 0.0, 0.0, 0.0, 0.0, 0.0, 0.0, 0.0, 0.0, 0.0, 0.0, 0.0, 0.0, 0.0, 0.0, 0.0, 0.0, 0.0, 0.0, 0.0, 0.0, 0.0, 0.0, 0.0, 0.0, 0.0, 0.0, 0.0, 0.0, 0.0, 0.0, 0.0, 0.0, 0.0, 0.0, 0.0, 0.0, 0.0, 0.0, 0.0, 0.0, 0.2771, 0.1049, 0.2771, 0.02945, 0.6368, 0.02945, 0.6368, 0.1049, 0.0, 0.0, 0.0, 0.0, 0.0, 0.0, 0.0, 0.0, 0.0, 0.0, 0.0, 0.0, 0.0, 0.0, 0.0, 0.0, 0.0, 0.0, 0.0, 0.0, 0.0, 0.0, 0.0, 0.0, 0.0, 0.0, 0.0, 0.0, 0.0, 0.0, 0.0, 0.0, 0.0, 0.0, 0.0, 0.0, 0.0, 0.0, 0.0, 0.0, 0.0, 0.0, 0.0, 0.0, 0.0, 0.0, 0.0, 0.0, 0.0, 0.0, 0.0, 0.0, 0.0, 0.0, 0.0, 0.0, 0.0, 0.0, 0.0, 0.0, 0.0, 0.0, 0.0, 0.0, 0.0, 0.0, 0.0, 0.0, 0.0, 0.0, 0.0, 0.0, 0.0, 0.0, 0.0, 0.0, 0.0, 0.0, 0.0, 0.0, 0.0, 0.0, 0.0, 0.0, 0.0, 0.0, 0.0, 0.0, 0.0, 0.0, 0.0, 0.0, 0.0, 0.0, 0.0, 0.0, 0.0, 0.0, 0.0, 0.0, 0.0, 0.0, 0.0, 0.0, 0.0, 0.0, 0.0, 0.0, 0.0, 0.0, 0.0, 0.0, 0.0, 0.0, 0.0, 0.0, 0.0, 0.0, 0.0, 0.0, 0.0, 0.0, 0.0, 0.0, 0.0, 0.0, 0.0, 0.0, 0.0, 0.0, 0.0, 0.0, 0.0, 0.0, 0.0, 0.0, 0.0, 0.0, 0.0, 0.0, 0.0, 0.0, 0.0, 0.0, 0.0, 0.0, 0.0, 0.0, 0.0, 0.0, 0.0, 0.0, 0.0, 0.0, 0.0, 0.0, 0.0, 0.0, 0.0, 0.0, 0.0, 0.0, 0.0, 0.0, 0.0, 0.0, 0.0, 0.0, 0.0, 0.0, 0.0, 0.0, 0.0, 0.0, 0.0, 0.0, 0.0, 0.0, 0.0, 0.0, 0.0, 0.0, 0.0, 0.0, 0.0, 0.0, 0.0, 0.0, 0.0, 0.0, 0.0, 0.0, 0.0, 0.0, 0.0, 0.0, 0.0, 0.0, 0.0, 0.0, 0.0, 0.0, 0.0, 0.0, 0.0, 0.0, 0.0, 0.0, 0.0, 0.0, 0.0, 0.0, 0.0, 0.0, 0.0, 0.0, 0.0, 0.0, 0.0, 0.0, 0.0, 0.0, 0.0, 0.0, 0.0, 0.0, 0.0, 0.0, 0.0, 0.0, 0.0, 0.0, 0.0, 0.0, 0.0, 0.0, 0.0, 0.0, 0.0, 0.0, 0.0, 0.0, 0.0, 0.0, 0.0, 0.0, 0.0, 0.0, 0.0, 0.0, 0.0, 0.0, 0.0, 0.0, 0.0, 0.0, 0.0, 0.0, 0.0, 0.0, 0.0, 0.0, 0.0, 0.0, 0.0, 0.0, 0.0, 0.0, 0.0, 0.0, 0.0, 0.0, 0.0, 0.0, 0.0, 0.0, 0.0, 0.0, 0.0, 0.0, 0.0, 0.0, 0.0, 0.0, 0.0, 0.0, 0.0, 0.0, 0.0, 0.0, 0.0, 0.0, 0.0, 0.0, 0.0, 0.0, 0.0, 0.0, 0.0, 0.0, 0.0, 0.0, 0.0, 0.0, 0.0, 0.0, 0.0, 0.0, 0.0, 0.0, 0.0, 0.0, 0.0, 0.0, 0.0, 0.0, 0.0, 0.0, 0.0, 0.0, 0.0, 0.0, 0.0, 0.0, 0.0, 0.0, 0.0, 0.0, 0.0, 0.0, 0.0, 0.0, 0.0, 0.0, 0.0, 0.0, 0.0, 0.0, 0.0, 0.0, 0.0, 0.0, 0.0, 0.0, 0.0, 0.0, 0.0, 0.0, 0.0, 0.0, 0.0, 0.0, 0.0, 0.0, 0.0, 0.0, 0.0, 0.0, 0.0, 0.0, 0.0, 0.0, 0.0, 0.0, 0.0, 0.0, 0.0, 0.0, 0.0, 0.0, 0.0, 0.0, 0.0, 0.0, 0.0, 0.0, 0.0, 0.0, 0.0, 0.0, 0.0, 0.0, 0.0, 0.0, 0.0, 0.0, 0.0, 0.0, 0.0, 0.0, 0.0, 0.0, 0.0, 0.0, 0.0, 0.0, 0.0, 0.0, 0.0, 0.0, 0.0, 0.0, 0.0, 0.0, 0.0, 0.0, 0.0, 0.0, 0.0, 0.0, 0.0, 0.0, 0.0, 0.0, 0.0, 0.0, 0.0, 0.0, 0.0, 0.0, 0.0, 0.0, 0.0, 0.0, 0.0, 0.0, 0.0, 0.0, 0.0, 0.0, 0.0, 0.0, 0.0, 0.0, 0.0, 0.0, 0.0, 0.0, 0.0, 0.0, 0.0, 0.0, 0.0, 0.0, 0.0, 0.0, 0.0, 0.0, 0.0, 0.0, 0.0, 0.0, 0.0, 0.0, 0.0, 0.0, 0.0, 0.0, 0.0, 0.0, 0.0, 0.0, 0.0, 0.0, 0.0, 0.0, 0.0, 0.0, 0.0, 0.0, 0.0, 0.0, 0.0, 0.0, 0.0, 0.0, 0.0, 0.0, 0.0, 0.0, 0.0, 0.0, 0.0, 0.0, 0.0, 0.0, 0.0, 0.0, 0.0, 0.0, 0.0, 0.0, 0.0, 0.0, 0.0, 0.0, 0.0, 0.0, 0.0, 0.0, 0.0, 0.0, 0.0, 0.0, 0.0, 0.0, 0.0, 0.0, 0.0, 0.0, 0.0, 0.0, 0.0, 0.0, 0.0, 0.0, 0.0, 0.0, 0.0, 0.0, 0.0, 0.0, 0.0, 0.0, 0.0, 0.0, 0.0, 0.0, 0.0, 0.0, 0.0, 0.0, 0.0, 0.0, 0.0, 0.0, 0.0, 0.0, 0.0, 0.0, 0.0, 0.0, 0.0, 0.0, 0.0, 0.0, 0.0, 0.0, 0.0, 0.0, 0.0, 0.0, 0.0, 0.0, 0.0, 0.0, 0.0, 0.0, 0.0, 0.0, 0.0, 0.0, 0.0, 0.0, 0.0, 0.0, 0.0, 0.0, 0.0, 0.0, 0.0, 0.0, 0.0, 0.0, 0.0, 0.0, 0.0, 0.0, 0.0, 0.0, 0.0, 0.0, 0.0, 0.0, 0.0, 0.0, 0.0, 0.0, 0.0, 0.0, 0.0, 0.0, 0.0, 0.0, 0.0, 0.0, 0.0, 0.0, 0.0, 0.0, 0.2771, 0.9517, 0.2771, 0.8761, 0.6368, 0.8761, 0.6368, 0.9517, 0.1872, 0.9758, 0.1872, 0.02603, 0.6629, 0.02603, 0.6629, 0.9758, 0.0, 0.0, 0.0, 0.0, 0.0, 0.0, 0.0, 0.0, 0.0, 0.0, 0.0, 0.0, 0.0, 0.0, 0.0, 0.0, 0.0, 0.0, 0.0, 0.0, 0.0, 0.0, 0.0, 0.0, 0.0, 0.0, 0.0, 0.0, 0.0, 0.0, 0.0, 0.0, 0.0, 0.0, 0.0, 0.0, 0.0, 0.0, 0.0, 0.0, 0.0, 0.0, 0.0, 0.0, 0.0, 0.0, 0.0, 0.0, 0.0, 0.0, 0.0, 0.0, 0.0, 0.0, 0.0, 0.0, 0.0, 0.0, 0.0, 0.0, 0.0, 0.0, 0.0, 0.0, 0.0, 0.0, 0.0, 0.0, 0.0, 0.0, 0.0, 0.0, 0.0, 0.0, 0.0, 0.0, 0.0, 0.0, 0.0, 0.0, 0.0, 0.0, 0.0, 0.0, 0.0, 0.0, 0.0, 0.0, 0.0, 0.0, 0.0, 0.0, 0.0, 0.0, 0.0, 0.0, 0.0, 0.0, 0.0, 0.0, 0.0, 0.0, 0.0, 0.0, 0.0, 0.0, 0.0, 0.0, 0.0, 0.0, 0.0, 0.0, 0.0, 0.0, 0.0, 0.0, 0.0, 0.0, 0.0, 0.0, 0.0, 0.0, 0.0, 0.0, 0.0, 0.0, 0.0, 0.0, 0.0, 0.0, 0.0, 0.0, 0.0, 0.0, 0.0, 0.0, 0.0, 0.0, 0.0, 0.0, 0.0, 0.0, 0.0, 0.0, 0.0, 0.0, 0.0, 0.0, 0.0, 0.0, 0.0, 0.0, 0.0, 0.0, 0.0, 0.0, 0.0, 0.0, 0.0, 0.0, 0.0, 0.0, 0.0, 0.0, 0.0, 0.0, 0.0, 0.0, 0.0, 0.0, 0.0, 0.0, 0.0, 0.0, 0.0, 0.0, 0.0, 0.0, 0.0, 0.0, 0.0, 0.0, 0.0, 0.0, 0.0, 0.0, 0.0, 0.0, 0.0, 0.0, 0.0, 0.0, 0.0, 0.0, 0.0, 0.0, 0.0, 0.0, 0.0, 0.0, 0.0, 0.0, 0.0, 0.0, 0.0, 0.0, 0.0, 0.0, 0.0, 0.0, 0.0, 0.0, 0.0, 0.0, 0.0, 0.0, 0.0, 0.0, 0.0, 0.0, 0.0, 0.0, 0.0, 0.0, 0.0, 0.0, 0.0, 0.0, 0.0, 0.0, 0.0, 0.0, 0.0, 0.0, 0.0, 0.0, 0.0, 0.0, 0.0, 0.0, 0.0, 0.0, 0.0, 0.0, 0.0, 0.0, 0.0, 0.0, 0.0, 0.0, 0.0, 0.0, 0.0, 0.0, 0.0, 0.0, 0.0, 0.0, 0.0, 0.0, 0.0, 0.0, 0.0, 0.0, 0.0, 0.0, 0.0, 0.0, 0.0, 0.0, 0.0, 0.0, 0.0, 0.0, 0.0, 0.0, 0.0, 0.0, 0.0, 0.0, 0.0, 0.0, 0.0, 0.0, 0.0, 0.0, 0.0, 0.0, 0.0, 0.0, 0.0, 0.0, 0.0, 0.0, 0.0, 0.0, 0.0, 0.0, 0.0, 0.0, 0.0, 0.0, 0.0, 0.0, 0.0, 0.0, 0.0, 0.0, 0.0, 0.0, 0.0, 0.0, 0.0, 0.0, 0.0, 0.0, 0.0, 0.0, 0.0, 0.0, 0.0, 0.0, 0.0, 0.0, 0.0, 0.0, 0.0, 0.0, 0.0, 0.0, 0.0, 0.0, 0.0, 0.0, 0.0, 0.0, 0.0, 0.0, 0.0, 0.0, 0.0, 0.0, 0.0, 0.0, 0.0, 0.0, 0.0, 0.0, 0.0, 0.0, 0.0, 0.0, 0.0, 0.0, 0.0, 0.0, 0.0, 0.0, 0.0, 0.0, 0.0, 0.0, 0.0, 0.0, 0.0, 0.0, 0.0, 0.0, 0.0, 0.0, 0.0, 0.0, 0.0, 0.0, 0.0, 0.0, 0.0, 0.0, 0.0, 0.0, 0.0, 0.0, 0.0, 0.0])
me_cube.materials.append(mat_images)
me_cube.materials.append(mat_book_cover)
me_cube.materials.append(mat_sheets)
me_cube.use_remesh_preserve_volume = False
me_cube.use_remesh_preserve_attributes = False
me_cube.use_mirror_vertex_groups = False
me_cube.update()

# ---- objects
ob_ground = bpy.data.objects.new('Ground', me_plane)
ob_book = bpy.data.objects.new('Book', me_cube)
ob_lamp = bpy.data.objects.new('Lamp', light_lamp)
ob_camera = bpy.data.objects.new('Camera', cam_camera)

# ---- transforms, parenting, visibility, modifiers, constraints
ob_ground.location = (0.0, 0.0, 0.0)
ob_ground.scale = (-5.168, -5.168, -5.168)
ob_ground.lineart.crease_threshold = 0.0
ob_book.location = (0.0, 0.0, 0.5815)
ob_book.rotation_euler = (6.283, -4.371e-08, 1.571)
ob_book.scale = (2.252, 1.567, 0.5117)
ob_book.lock_rotations_4d = False
ob_book.empty_display_type = 'ARROWS'
ob_book.lineart.crease_threshold = 0.0
ob_lamp.location = (5.62, -6.845, 4.967)
ob_lamp.rotation_euler = (1.016, 0.1185, 0.6703)
ob_lamp.lock_rotations_4d = False
ob_lamp.empty_display_type = 'ARROWS'
ob_lamp.color = (0.0, 0.0, 0.0, 0.0)
ob_lamp.lineart.crease_threshold = 0.0
ob_camera.location = (5.404, -9.257, 4.792)
ob_camera.rotation_euler = (1.235, -2.612e-06, 0.4789)
ob_camera.lock_rotations_4d = False
ob_camera.empty_display_type = 'ARROWS'
ob_camera.color = (0.0, 0.0, 0.0, 0.0)
ob_camera.display_type = 'WIRE'
ob_camera.lineart.crease_threshold = 0.0

# ---- collection membership
col_collection_1.objects.link(ob_ground)
col_collection_1.objects.link(ob_book)
col_collection_1.objects.link(ob_lamp)
col_collection_1.objects.link(ob_camera)

# ---- scene / render settings (as saved in the file)
scene.camera = ob_camera
scene.frame_start = 1; scene.frame_end = 1; scene.frame_set(1)
scene.render.engine = 'CYCLES'
scene.render.resolution_percentage = 50
scene.render.dither_intensity = 0.0
scene.render.film_transparent = True
scene.render.use_border = True
scene.cycles.samples = 51
scene.cycles.sampling_pattern = 'TABULATED_SOBOL'
scene.cycles.use_adaptive_sampling = False
scene.cycles.use_light_tree = False
scene.cycles.blur_glossy = 0.0
scene.cycles.sample_clamp_indirect = 0.0
scene.view_settings.view_transform = 'Standard'
bpy.context.view_layer.update()
